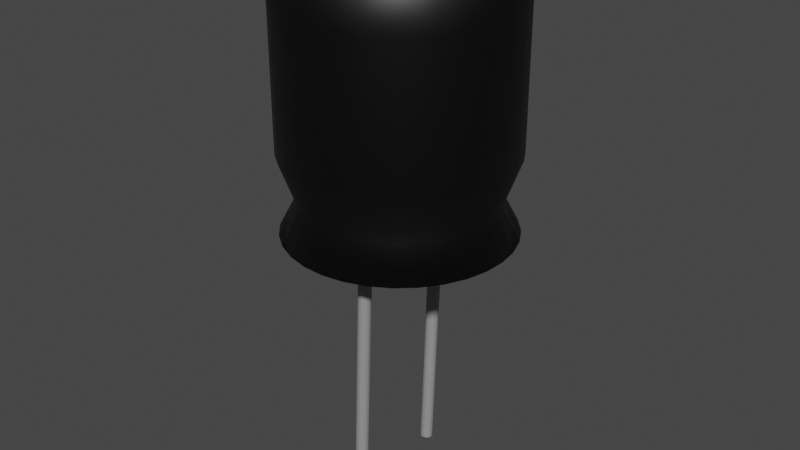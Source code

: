 # Source: condenser.blend  (saved by Blender 3.3.6; exported with 4.5.12 LTS)
import bpy
from mathutils import Matrix  # noqa: F401  (used for matrix-valued properties, if any)

bpy.ops.wm.read_factory_settings(use_empty=True)
scene = bpy.context.scene
scene.name = 'Scene'

# ---- collections
col_collection = bpy.data.collections.new('Collection'); scene.collection.children.link(col_collection)

# ---- materials (node trees are filled in below, after node groups)
mat_black = bpy.data.materials.new('BLACK')
mat_black.use_transparent_shadow = False
mat_white = bpy.data.materials.new('WHITE')
mat_white.use_transparent_shadow = False

# ---- material node trees
mat_black.use_nodes = True; mat_black.node_tree.nodes.clear()
_N = mat_black.node_tree.nodes; _L = mat_black.node_tree.links
n0 = _N.new('ShaderNodeBsdfPrincipled'); n0.name = 'プリンシプルBSDF'; n0.location = (10, 300)
n0.distribution = 'GGX'
n0.subsurface_method = 'RANDOM_WALK_SKIN'
n0.inputs[0].default_value = (0.0, 0.0, 0.0, 1.0)
n0.inputs[3].default_value = 1.45
n0.inputs[27].default_value = (0.0, 0.0, 0.0, 1.0)
n0.inputs[28].default_value = 1.0
n1 = _N.new('ShaderNodeOutputMaterial'); n1.name = 'マテリアル出力'; n1.location = (300, 300)
_L.new(n0.outputs[0], n1.inputs[0])
n1.is_active_output = True
mat_white.use_nodes = True; mat_white.node_tree.nodes.clear()
_N = mat_white.node_tree.nodes; _L = mat_white.node_tree.links
n0 = _N.new('ShaderNodeBsdfPrincipled'); n0.name = 'プリンシプルBSDF'; n0.location = (10, 300)
n0.distribution = 'GGX'
n0.subsurface_method = 'RANDOM_WALK_SKIN'
n0.inputs[0].default_value = (0.2883, 0.2883, 0.2883, 1.0)
n0.inputs[3].default_value = 1.45
n0.inputs[27].default_value = (0.0, 0.0, 0.0, 1.0)
n0.inputs[28].default_value = 1.0
n1 = _N.new('ShaderNodeOutputMaterial'); n1.name = 'マテリアル出力'; n1.location = (300, 300)
_L.new(n0.outputs[0], n1.inputs[0])
n1.is_active_output = True

# ---- world
world_world = bpy.data.worlds.new('World'); scene.world = world_world
world_world.use_nodes = True; world_world.node_tree.nodes.clear()
_N = world_world.node_tree.nodes; _L = world_world.node_tree.links
n0 = _N.new('ShaderNodeOutputWorld'); n0.name = 'World Output'; n0.location = (300, 300)
n1 = _N.new('ShaderNodeBackground'); n1.name = 'Background'; n1.location = (10, 300)
n1.inputs[0].default_value = (0.05088, 0.05088, 0.05088, 1.0)
_L.new(n1.outputs[0], n0.inputs[0])
n0.is_active_output = True
world_world.color = (0.05088, 0.05088, 0.05088)
world_world.use_sun_shadow = False
world_world.sun_shadow_jitter_overblur = 0.0

# ---- meshes
me_001 = bpy.data.meshes.new('円柱.001')
me_001.from_pydata([(0.1278, 0.7772, 2.498), (0.2769, 0.7374, 2.498), (0.4155, 0.6692, 2.498), (0.538, 0.5753, 2.498), (0.6399, 0.4592, 2.498), (0.7172, 0.3256, 2.498), (0.767, 0.1794, 2.498), (0.7872, 0.02632, 2.498), (0.7772, -0.1278, 2.498), (0.7374, -0.2769, 2.498), (0.6692, -0.4155, 2.498), (0.5753, -0.538, 2.498), (0.4592, -0.6399, 2.498), (0.3256, -0.7172, 2.498), (0.1794, -0.767, 2.498), (0.02632, -0.7872, 2.498), (-0.1278, -0.7772, 2.498), (-0.2769, -0.7374, 2.498), (-0.4155, -0.6692, 2.498), (-0.538, -0.5753, 2.498), (-0.6399, -0.4592, 2.498), (-0.7172, -0.3256, 2.498), (-0.767, -0.1794, 2.498), (-0.7872, -0.02632, 2.498), (-0.7772, 0.1278, 2.498), (-0.7374, 0.2769, 2.498), (-0.6692, 0.4155, 2.498), (-0.5753, 0.538, 2.498), (-0.4592, 0.6399, 2.498), (-0.3256, 0.7172, 2.498), (-0.1794, 0.767, 2.498), (-0.02632, 0.7872, 2.498), (0.1561, 1.065, 5.029), (0.3609, 1.014, 5.029), (0.5518, 0.9242, 5.029), (0.7215, 0.7988, 5.029), (0.8635, 0.6427, 5.029), (0.9723, 0.4619, 5.029), (1.044, 0.2633, 5.029), (1.075, 0.05467, 5.029), (1.065, -0.1561, 5.029), (1.014, -0.3609, 5.029), (0.9242, -0.5518, 5.029), (0.7988, -0.7215, 5.029), (0.6427, -0.8635, 5.029), (0.4619, -0.9723, 5.029), (0.2633, -1.044, 5.029), (0.05467, -1.075, 5.029), (-0.1561, -1.065, 5.029), (-0.3609, -1.014, 5.029), (-0.5518, -0.9242, 5.029), (-0.7215, -0.7988, 5.029), (-0.8635, -0.6427, 5.029), (-0.9723, -0.4619, 5.029), (-1.044, -0.2633, 5.029), (-1.075, -0.05467, 5.029), (-1.065, 0.1561, 5.029), (-1.014, 0.3609, 5.029), (-0.9242, 0.5518, 5.029), (-0.7988, 0.7215, 5.029), (-0.6427, 0.8635, 5.029), (-0.4619, 0.9723, 5.029), (-0.2633, 1.044, 5.029), (-0.05467, 1.075, 5.029), (-0.05072, 1.035, 3.237), (-0.2517, 1.005, 3.237), (-0.4429, 0.9368, 3.237), (-0.6172, 0.8324, 3.237), (-0.7677, 0.696, 3.237), (-0.8888, 0.5328, 3.237), (-0.9756, 0.3492, 3.237), (-1.025, 0.1522, 3.237), (-1.035, -0.05072, 3.237), (-1.005, -0.2517, 3.237), (-0.9368, -0.4429, 3.237), (-0.8324, -0.6172, 3.237), (-0.696, -0.7677, 3.237), (-0.5328, -0.8888, 3.237), (-0.3492, -0.9756, 3.237), (-0.1522, -1.025, 3.237), (0.05072, -1.035, 3.237), (0.2517, -1.005, 3.237), (0.4429, -0.9368, 3.237), (0.6172, -0.8324, 3.237), (0.7677, -0.696, 3.237), (0.8888, -0.5328, 3.237), (0.9756, -0.3492, 3.237), (1.025, -0.1522, 3.237), (1.035, 0.05072, 3.237), (1.005, 0.2517, 3.237), (0.9368, 0.4429, 3.237), (0.8324, 0.6172, 3.237), (0.696, 0.7677, 3.237), (0.5328, 0.8888, 3.237), (0.3492, 0.9756, 3.237), (0.1522, 1.025, 3.237), (0.1366, 0.8671, 2.801), (0.3031, 0.8237, 2.801), (0.458, 0.7488, 2.801), (0.5953, 0.645, 2.801), (0.7097, 0.5165, 2.801), (0.7968, 0.3681, 2.801), (0.8533, 0.2056, 2.801), (0.877, 0.03517, 2.801), (0.8671, -0.1366, 2.801), (0.8237, -0.3031, 2.801), (0.7488, -0.458, 2.801), (0.645, -0.5953, 2.801), (0.5165, -0.7097, 2.801), (0.3681, -0.7968, 2.801), (0.2056, -0.8533, 2.801), (0.03517, -0.877, 2.801), (-0.1366, -0.8671, 2.801), (-0.3031, -0.8237, 2.801), (-0.458, -0.7488, 2.801), (-0.5953, -0.645, 2.801), (-0.7097, -0.5165, 2.801), (-0.7968, -0.3681, 2.801), (-0.8533, -0.2056, 2.801), (-0.877, -0.03517, 2.801), (-0.8671, 0.1366, 2.801), (-0.8237, 0.3031, 2.801), (-0.7488, 0.458, 2.801), (-0.645, 0.5953, 2.801), (-0.5165, 0.7097, 2.801), (-0.3681, 0.7968, 2.801), (-0.2056, 0.8533, 2.801), (-0.03517, 0.877, 2.801), (-0.05072, 1.035, 4.495), (-0.2517, 1.005, 4.495), (-0.4429, 0.9368, 4.495), (-0.6172, 0.8324, 4.495), (-0.7677, 0.696, 4.495), (-0.8888, 0.5328, 4.495), (-0.9756, 0.3492, 4.495), (-1.025, 0.1522, 4.495), (-1.035, -0.05072, 4.495), (-1.005, -0.2517, 4.495), (-0.9368, -0.4429, 4.495), (-0.8324, -0.6172, 4.495), (-0.696, -0.7677, 4.495), (-0.5328, -0.8888, 4.495), (-0.3492, -0.9756, 4.495), (-0.1522, -1.025, 4.495), (0.05072, -1.035, 4.495), (0.2517, -1.005, 4.495), (0.4429, -0.9368, 4.495), (0.6172, -0.8324, 4.495), (0.7677, -0.696, 4.495), (0.8888, -0.5328, 4.495), (0.9756, -0.3492, 4.495), (1.025, -0.1522, 4.495), (1.035, 0.05072, 4.495), (1.005, 0.2517, 4.495), (0.9368, 0.4429, 4.495), (0.8324, 0.6172, 4.495), (0.696, 0.7677, 4.495), (0.5328, 0.8888, 4.495), (0.3492, 0.9756, 4.495), (0.1522, 1.025, 4.495), (0.1522, 1.025, 2.498), (0.3492, 0.9756, 2.498), (0.5328, 0.8888, 2.498), (0.696, 0.7677, 2.498), (0.8324, 0.6172, 2.498), (0.9368, 0.4429, 2.498), (1.005, 0.2517, 2.498), (1.035, 0.05072, 2.498), (1.025, -0.1522, 2.498), (0.9756, -0.3492, 2.498), (0.8888, -0.5328, 2.498), (0.7677, -0.696, 2.498), (0.6172, -0.8324, 2.498), (0.4429, -0.9368, 2.498), (0.2517, -1.005, 2.498), (0.05072, -1.035, 2.498), (-0.1522, -1.025, 2.498), (-0.3492, -0.9756, 2.498), (-0.5328, -0.8888, 2.498), (-0.696, -0.7677, 2.498), (-0.8324, -0.6172, 2.498), (-0.9368, -0.4429, 2.498), (-1.005, -0.2517, 2.498), (-1.035, -0.05072, 2.498), (-1.025, 0.1522, 2.498), (-0.9756, 0.3492, 2.498), (-0.8888, 0.5328, 2.498), (-0.7677, 0.696, 2.498), (-0.6172, 0.8324, 2.498), (-0.4429, 0.9368, 2.498), (-0.2517, 1.005, 2.498), (-0.05072, 1.035, 2.498), (0.1278, 0.7772, 2.783), (0.2769, 0.7374, 2.783), (0.4155, 0.6692, 2.783), (0.538, 0.5753, 2.783), (0.6399, 0.4592, 2.783), (0.7172, 0.3256, 2.783), (0.767, 0.1794, 2.783), (0.7872, 0.02632, 2.783), (0.7772, -0.1278, 2.783), (0.7374, -0.2769, 2.783), (0.6692, -0.4155, 2.783), (0.5753, -0.538, 2.783), (0.4592, -0.6399, 2.783), (0.3256, -0.7172, 2.783), (0.1794, -0.767, 2.783), (0.02632, -0.7872, 2.783), (-0.1278, -0.7772, 2.783), (-0.2769, -0.7374, 2.783), (-0.4155, -0.6692, 2.783), (-0.538, -0.5753, 2.783), (-0.6399, -0.4592, 2.783), (-0.7172, -0.3256, 2.783), (-0.767, -0.1794, 2.783), (-0.7872, -0.02632, 2.783), (-0.7772, 0.1278, 2.783), (-0.7374, 0.2769, 2.783), (-0.6692, 0.4155, 2.783), (-0.5753, 0.538, 2.783), (-0.4592, 0.6399, 2.783), (-0.3256, 0.7172, 2.783), (-0.1794, 0.767, 2.783), (-0.02632, 0.7872, 2.783)], [], [(97, 98, 162, 161), (98, 99, 163, 162), (99, 100, 164, 163), (100, 101, 165, 164), (101, 102, 166, 165), (102, 103, 167, 166), (103, 104, 168, 167), (104, 105, 169, 168), (105, 106, 170, 169), (106, 107, 171, 170), (107, 108, 172, 171), (108, 109, 173, 172), (109, 110, 174, 173), (110, 111, 175, 174), (111, 112, 176, 175), (112, 113, 177, 176), (113, 114, 178, 177), (114, 115, 179, 178), (115, 116, 180, 179), (116, 117, 181, 180), (117, 118, 182, 181), (118, 119, 183, 182), (119, 120, 184, 183), (120, 121, 185, 184), (121, 122, 186, 185), (122, 123, 187, 186), (123, 124, 188, 187), (124, 125, 189, 188), (125, 126, 190, 189), (126, 127, 191, 190), (33, 32, 63, 62, 61, 60, 59, 58, 57, 56, 55, 54, 53, 52, 51, 50, 49, 48, 47, 46, 45, 44, 43, 42, 41, 40, 39, 38, 37, 36, 35, 34), (0, 31, 191, 160), (95, 94, 97, 96), (7, 8, 200, 199), (158, 159, 32, 33), (128, 64, 65, 129), (64, 95, 96, 127), (129, 65, 66, 130), (130, 66, 67, 131), (131, 67, 68, 132), (132, 68, 69, 133), (133, 69, 70, 134), (134, 70, 71, 135), (135, 71, 72, 136), (136, 72, 73, 137), (137, 73, 74, 138), (138, 74, 75, 139), (139, 75, 76, 140), (140, 76, 77, 141), (141, 77, 78, 142), (142, 78, 79, 143), (143, 79, 80, 144), (144, 80, 81, 145), (145, 81, 82, 146), (146, 82, 83, 147), (147, 83, 84, 148), (148, 84, 85, 149), (149, 85, 86, 150), (150, 86, 87, 151), (151, 87, 88, 152), (152, 88, 89, 153), (153, 89, 90, 154), (154, 90, 91, 155), (155, 91, 92, 156), (156, 92, 93, 157), (157, 93, 94, 158), (96, 97, 161, 160), (158, 94, 95, 159), (96, 160, 191, 127), (2, 1, 161, 162), (128, 63, 32, 159), (94, 93, 98, 97), (34, 157, 158, 33), (93, 92, 99, 98), (35, 156, 157, 34), (92, 91, 100, 99), (36, 155, 156, 35), (91, 90, 101, 100), (37, 154, 155, 36), (90, 89, 102, 101), (38, 153, 154, 37), (89, 88, 103, 102), (39, 152, 153, 38), (88, 87, 104, 103), (40, 151, 152, 39), (87, 86, 105, 104), (41, 150, 151, 40), (86, 85, 106, 105), (42, 149, 150, 41), (85, 84, 107, 106), (43, 148, 149, 42), (84, 83, 108, 107), (44, 147, 148, 43), (83, 82, 109, 108), (45, 146, 147, 44), (82, 81, 110, 109), (46, 145, 146, 45), (81, 80, 111, 110), (47, 144, 145, 46), (80, 79, 112, 111), (48, 143, 144, 47), (79, 78, 113, 112), (49, 142, 143, 48), (78, 77, 114, 113), (50, 141, 142, 49), (77, 76, 115, 114), (51, 140, 141, 50), (76, 75, 116, 115), (52, 139, 140, 51), (75, 74, 117, 116), (53, 138, 139, 52), (74, 73, 118, 117), (54, 137, 138, 53), (73, 72, 119, 118), (55, 136, 137, 54), (72, 71, 120, 119), (56, 135, 136, 55), (71, 70, 121, 120), (57, 134, 135, 56), (70, 69, 122, 121), (58, 133, 134, 57), (69, 68, 123, 122), (59, 132, 133, 58), (68, 67, 124, 123), (60, 131, 132, 59), (67, 66, 125, 124), (61, 130, 131, 60), (66, 65, 126, 125), (62, 129, 130, 61), (65, 64, 127, 126), (63, 128, 129, 62), (3, 2, 162, 163), (4, 3, 163, 164), (5, 4, 164, 165), (6, 5, 165, 166), (7, 6, 166, 167), (8, 7, 167, 168), (9, 8, 168, 169), (10, 9, 169, 170), (11, 10, 170, 171), (12, 11, 171, 172), (13, 12, 172, 173), (14, 13, 173, 174), (15, 14, 174, 175), (16, 15, 175, 176), (17, 16, 176, 177), (18, 17, 177, 178), (19, 18, 178, 179), (20, 19, 179, 180), (21, 20, 180, 181), (22, 21, 181, 182), (23, 22, 182, 183), (24, 23, 183, 184), (25, 24, 184, 185), (26, 25, 185, 186), (27, 26, 186, 187), (28, 27, 187, 188), (29, 28, 188, 189), (30, 29, 189, 190), (31, 30, 190, 191), (26, 218, 217, 25), (1, 0, 160, 161), (27, 219, 218, 26), (223, 192, 193, 194, 195, 196, 197, 198, 199, 200, 201, 202, 203, 204, 205, 206, 207, 208, 209, 210, 211, 212, 213, 214, 215, 216, 217, 218, 219, 220, 221, 222), (22, 214, 213, 21), (28, 220, 219, 27), (8, 9, 201, 200), (23, 215, 214, 22), (29, 221, 220, 28), (9, 10, 202, 201), (24, 216, 215, 23), (30, 222, 221, 29), (10, 11, 203, 202), (25, 217, 216, 24), (31, 223, 222, 30), (11, 12, 204, 203), (0, 192, 223, 31), (12, 13, 205, 204), (13, 14, 206, 205), (14, 15, 207, 206), (15, 16, 208, 207), (16, 17, 209, 208), (17, 18, 210, 209), (18, 19, 211, 210), (0, 1, 193, 192), (19, 20, 212, 211), (21, 213, 212, 20), (1, 2, 194, 193), (2, 3, 195, 194), (3, 4, 196, 195), (4, 5, 197, 196), (5, 6, 198, 197), (6, 7, 199, 198), (128, 159, 95, 64)])
me_001.polygons.foreach_set('use_smooth', [True] * 194)
_uv = me_001.uv_layers.new(name='UVマップ')
_uv.uv.foreach_set('vector', [0.9453, 0.625, 0.9141, 0.625, 0.9141, 0.5, 0.9453, 0.5, 0.9141, 0.625, 0.8828, 0.625, 0.8828, 0.5, 0.9141, 0.5, 0.8828, 0.625, 0.8516, 0.625, 0.8516, 0.5, 0.8828, 0.5, 0.8516, 0.625, 0.8203, 0.625, 0.8203, 0.5, 0.8516, 0.5, 0.8203, 0.625, 0.7891, 0.625, 0.7891, 0.5, 0.8203, 0.5, 0.7891, 0.625, 0.7578, 0.625, 0.7578, 0.5, 0.7891, 0.5, 0.7578, 0.625, 0.7266, 0.625, 0.7266, 0.5, 0.7578, 0.5, 0.7266, 0.625, 0.6953, 0.625, 0.6953, 0.5, 0.7266, 0.5, 0.6953, 0.625, 0.6641, 0.625, 0.6641, 0.5, 0.6953, 0.5, 0.6641, 0.625, 0.6328, 0.625, 0.6328, 0.5, 0.6641, 0.5, 0.6328, 0.625, 0.6016, 0.625, 0.6016, 0.5, 0.6328, 0.5, 0.6016, 0.625, 0.5703, 0.625, 0.5703, 0.5, 0.6016, 0.5, 0.5703, 0.625, 0.5391, 0.625, 0.5391, 0.5, 0.5703, 0.5, 0.5391, 0.625, 0.5078, 0.625, 0.5078, 0.5, 0.5391, 0.5, 0.5078, 0.625, 0.4766, 0.625, 0.4766, 0.5, 0.5078, 0.5, 0.4766, 0.625, 0.4453, 0.625, 0.4453, 0.5, 0.4766, 0.5, 0.4453, 0.625, 0.4141, 0.625, 0.4141, 0.5, 0.4453, 0.5, 0.4141, 0.625, 0.3828, 0.625, 0.3828, 0.5, 0.4141, 0.5, 0.3828, 0.625, 0.3516, 0.625, 0.3516, 0.5, 0.3828, 0.5, 0.3516, 0.625, 0.3203, 0.625, 0.3203, 0.5, 0.3516, 0.5, 0.3203, 0.625, 0.2891, 0.625, 0.2891, 0.5, 0.3203, 0.5, 0.2891, 0.625, 0.2578, 0.625, 0.2578, 0.5, 0.2891, 0.5, 0.2578, 0.625, 0.2266, 0.625, 0.2266, 0.5, 0.2578, 0.5, 0.2266, 0.625, 0.1953, 0.625, 0.1953, 0.5, 0.2266, 0.5, 0.1953, 0.625, 0.1641, 0.625, 0.1641, 0.5, 0.1953, 0.5, 0.1641, 0.625, 0.1328, 0.625, 0.1328, 0.5, 0.1641, 0.5, 0.1328, 0.625, 0.1016, 0.625, 0.1016, 0.5, 0.1328, 0.5, 0.1016, 0.625, 0.07031, 0.625, 0.07031, 0.5, 0.1016, 0.5, 0.07031, 0.625, 0.03906, 0.625, 0.03906, 0.5, 0.07031, 0.5, 0.03906, 0.625, 0.007812, 0.625, 0.007812, 0.5, 0.03906, 0.5, 0.3306, 0.4751, 0.2851, 0.4865, 0.2383, 0.4888, 0.1919, 0.482, 0.1478, 0.4662, 0.1076, 0.4421, 0.07283, 0.4106, 0.0449, 0.373, 0.02485, 0.3306, 0.01346, 0.2851, 0.01115, 0.2383, 0.01803, 0.1919, 0.03381, 0.1478, 0.05791, 0.1076, 0.08939, 0.07283, 0.127, 0.0449, 0.1694, 0.02485, 0.2149, 0.01346, 0.2617, 0.01115, 0.3081, 0.01803, 0.3522, 0.03381, 0.3924, 0.05791, 0.4272, 0.08939, 0.4551, 0.127, 0.4751, 0.1694, 0.4865, 0.2149, 0.4888, 0.2617, 0.482, 0.3081, 0.4662, 0.3522, 0.4421, 0.3924, 0.4106, 0.4272, 0.373, 0.4551, 0.7795, 0.4294, 0.7439, 0.4317, 0.7383, 0.4888, 0.7851, 0.4865, 0.9766, 0.75, 0.9453, 0.75, 0.9453, 0.625, 0.9766, 0.625, 0.9317, 0.2561, 0.9294, 0.2205, 0.9294, 0.2205, 0.9317, 0.2561, 0.9453, 0.875, 0.9766, 0.875, 0.9766, 1.0, 0.9453, 1.0, 0.007812, 0.875, 0.007812, 0.75, 0.03906, 0.75, 0.03906, 0.875, 0.007812, 0.75, 0.9766, 0.75, 0.9766, 0.625, 0.007812, 0.625, 0.03906, 0.875, 0.03906, 0.75, 0.07031, 0.75, 0.07031, 0.875, 0.07031, 0.875, 0.07031, 0.75, 0.1016, 0.75, 0.1016, 0.875, 0.1016, 0.875, 0.1016, 0.75, 0.1328, 0.75, 0.1328, 0.875, 0.1328, 0.875, 0.1328, 0.75, 0.1641, 0.75, 0.1641, 0.875, 0.1641, 0.875, 0.1641, 0.75, 0.1953, 0.75, 0.1953, 0.875, 0.1953, 0.875, 0.1953, 0.75, 0.2266, 0.75, 0.2266, 0.875, 0.2266, 0.875, 0.2266, 0.75, 0.2578, 0.75, 0.2578, 0.875, 0.2578, 0.875, 0.2578, 0.75, 0.2891, 0.75, 0.2891, 0.875, 0.2891, 0.875, 0.2891, 0.75, 0.3203, 0.75, 0.3203, 0.875, 0.3203, 0.875, 0.3203, 0.75, 0.3516, 0.75, 0.3516, 0.875, 0.3516, 0.875, 0.3516, 0.75, 0.3828, 0.75, 0.3828, 0.875, 0.3828, 0.875, 0.3828, 0.75, 0.4141, 0.75, 0.4141, 0.875, 0.4141, 0.875, 0.4141, 0.75, 0.4453, 0.75, 0.4453, 0.875, 0.4453, 0.875, 0.4453, 0.75, 0.4766, 0.75, 0.4766, 0.875, 0.4766, 0.875, 0.4766, 0.75, 0.5078, 0.75, 0.5078, 0.875, 0.5078, 0.875, 0.5078, 0.75, 0.5391, 0.75, 0.5391, 0.875, 0.5391, 0.875, 0.5391, 0.75, 0.5703, 0.75, 0.5703, 0.875, 0.5703, 0.875, 0.5703, 0.75, 0.6016, 0.75, 0.6016, 0.875, 0.6016, 0.875, 0.6016, 0.75, 0.6328, 0.75, 0.6328, 0.875, 0.6328, 0.875, 0.6328, 0.75, 0.6641, 0.75, 0.6641, 0.875, 0.6641, 0.875, 0.6641, 0.75, 0.6953, 0.75, 0.6953, 0.875, 0.6953, 0.875, 0.6953, 0.75, 0.7266, 0.75, 0.7266, 0.875, 0.7266, 0.875, 0.7266, 0.75, 0.7578, 0.75, 0.7578, 0.875, 0.7578, 0.875, 0.7578, 0.75, 0.7891, 0.75, 0.7891, 0.875, 0.7891, 0.875, 0.7891, 0.75, 0.8203, 0.75, 0.8203, 0.875, 0.8203, 0.875, 0.8203, 0.75, 0.8516, 0.75, 0.8516, 0.875, 0.8516, 0.875, 0.8516, 0.75, 0.8828, 0.75, 0.8828, 0.875, 0.8828, 0.875, 0.8828, 0.75, 0.9141, 0.75, 0.9141, 0.875, 0.9141, 0.875, 0.9141, 0.75, 0.9453, 0.75, 0.9453, 0.875, 0.9766, 0.625, 0.9453, 0.625, 0.9453, 0.5, 0.9766, 0.5, 0.9453, 0.875, 0.9453, 0.75, 0.9766, 0.75, 0.9766, 0.875, 0.9766, 0.625, 0.9766, 0.5, 0.007812, 0.5, 0.007812, 0.625, 0.8459, 0.4044, 0.8139, 0.4202, 0.8306, 0.4751, 0.873, 0.4551, 0.007812, 0.875, 0.007812, 1.0, 0.9766, 1.0, 0.9766, 0.875, 0.9453, 0.75, 0.9141, 0.75, 0.9141, 0.625, 0.9453, 0.625, 0.9141, 1.0, 0.9141, 0.875, 0.9453, 0.875, 0.9453, 1.0, 0.9141, 0.75, 0.8828, 0.75, 0.8828, 0.625, 0.9141, 0.625, 0.8828, 1.0, 0.8828, 0.875, 0.9141, 0.875, 0.9141, 1.0, 0.8828, 0.75, 0.8516, 0.75, 0.8516, 0.625, 0.8828, 0.625, 0.8516, 1.0, 0.8516, 0.875, 0.8828, 0.875, 0.8828, 1.0, 0.8516, 0.75, 0.8203, 0.75, 0.8203, 0.625, 0.8516, 0.625, 0.8203, 1.0, 0.8203, 0.875, 0.8516, 0.875, 0.8516, 1.0, 0.8203, 0.75, 0.7891, 0.75, 0.7891, 0.625, 0.8203, 0.625, 0.7891, 1.0, 0.7891, 0.875, 0.8203, 0.875, 0.8203, 1.0, 0.7891, 0.75, 0.7578, 0.75, 0.7578, 0.625, 0.7891, 0.625, 0.7578, 1.0, 0.7578, 0.875, 0.7891, 0.875, 0.7891, 1.0, 0.7578, 0.75, 0.7266, 0.75, 0.7266, 0.625, 0.7578, 0.625, 0.7266, 1.0, 0.7266, 0.875, 0.7578, 0.875, 0.7578, 1.0, 0.7266, 0.75, 0.6953, 0.75, 0.6953, 0.625, 0.7266, 0.625, 0.6953, 1.0, 0.6953, 0.875, 0.7266, 0.875, 0.7266, 1.0, 0.6953, 0.75, 0.6641, 0.75, 0.6641, 0.625, 0.6953, 0.625, 0.6641, 1.0, 0.6641, 0.875, 0.6953, 0.875, 0.6953, 1.0, 0.6641, 0.75, 0.6328, 0.75, 0.6328, 0.625, 0.6641, 0.625, 0.6328, 1.0, 0.6328, 0.875, 0.6641, 0.875, 0.6641, 1.0, 0.6328, 0.75, 0.6016, 0.75, 0.6016, 0.625, 0.6328, 0.625, 0.6016, 1.0, 0.6016, 0.875, 0.6328, 0.875, 0.6328, 1.0, 0.6016, 0.75, 0.5703, 0.75, 0.5703, 0.625, 0.6016, 0.625, 0.5703, 1.0, 0.5703, 0.875, 0.6016, 0.875, 0.6016, 1.0, 0.5703, 0.75, 0.5391, 0.75, 0.5391, 0.625, 0.5703, 0.625, 0.5391, 1.0, 0.5391, 0.875, 0.5703, 0.875, 0.5703, 1.0, 0.5391, 0.75, 0.5078, 0.75, 0.5078, 0.625, 0.5391, 0.625, 0.5078, 1.0, 0.5078, 0.875, 0.5391, 0.875, 0.5391, 1.0, 0.5078, 0.75, 0.4766, 0.75, 0.4766, 0.625, 0.5078, 0.625, 0.4766, 1.0, 0.4766, 0.875, 0.5078, 0.875, 0.5078, 1.0, 0.4766, 0.75, 0.4453, 0.75, 0.4453, 0.625, 0.4766, 0.625, 0.4453, 1.0, 0.4453, 0.875, 0.4766, 0.875, 0.4766, 1.0, 0.4453, 0.75, 0.4141, 0.75, 0.4141, 0.625, 0.4453, 0.625, 0.4141, 1.0, 0.4141, 0.875, 0.4453, 0.875, 0.4453, 1.0, 0.4141, 0.75, 0.3828, 0.75, 0.3828, 0.625, 0.4141, 0.625, 0.3828, 1.0, 0.3828, 0.875, 0.4141, 0.875, 0.4141, 1.0, 0.3828, 0.75, 0.3516, 0.75, 0.3516, 0.625, 0.3828, 0.625, 0.3516, 1.0, 0.3516, 0.875, 0.3828, 0.875, 0.3828, 1.0, 0.3516, 0.75, 0.3203, 0.75, 0.3203, 0.625, 0.3516, 0.625, 0.3203, 1.0, 0.3203, 0.875, 0.3516, 0.875, 0.3516, 1.0, 0.3203, 0.75, 0.2891, 0.75, 0.2891, 0.625, 0.3203, 0.625, 0.2891, 1.0, 0.2891, 0.875, 0.3203, 0.875, 0.3203, 1.0, 0.2891, 0.75, 0.2578, 0.75, 0.2578, 0.625, 0.2891, 0.625, 0.2578, 1.0, 0.2578, 0.875, 0.2891, 0.875, 0.2891, 1.0, 0.2578, 0.75, 0.2266, 0.75, 0.2266, 0.625, 0.2578, 0.625, 0.2266, 1.0, 0.2266, 0.875, 0.2578, 0.875, 0.2578, 1.0, 0.2266, 0.75, 0.1953, 0.75, 0.1953, 0.625, 0.2266, 0.625, 0.1953, 1.0, 0.1953, 0.875, 0.2266, 0.875, 0.2266, 1.0, 0.1953, 0.75, 0.1641, 0.75, 0.1641, 0.625, 0.1953, 0.625, 0.1641, 1.0, 0.1641, 0.875, 0.1953, 0.875, 0.1953, 1.0, 0.1641, 0.75, 0.1328, 0.75, 0.1328, 0.625, 0.1641, 0.625, 0.1328, 1.0, 0.1328, 0.875, 0.1641, 0.875, 0.1641, 1.0, 0.1328, 0.75, 0.1016, 0.75, 0.1016, 0.625, 0.1328, 0.625, 0.1016, 1.0, 0.1016, 0.875, 0.1328, 0.875, 0.1328, 1.0, 0.1016, 0.75, 0.07031, 0.75, 0.07031, 0.625, 0.1016, 0.625, 0.07031, 1.0, 0.07031, 0.875, 0.1016, 0.875, 0.1016, 1.0, 0.07031, 0.75, 0.03906, 0.75, 0.03906, 0.625, 0.07031, 0.625, 0.03906, 1.0, 0.03906, 0.875, 0.07031, 0.875, 0.07031, 1.0, 0.03906, 0.75, 0.007812, 0.75, 0.007812, 0.625, 0.03906, 0.625, 0.007812, 1.0, 0.007812, 0.875, 0.03906, 0.875, 0.03906, 1.0, 0.8742, 0.3828, 0.8459, 0.4044, 0.873, 0.4551, 0.9106, 0.4272, 0.8977, 0.356, 0.8742, 0.3828, 0.9106, 0.4272, 0.9421, 0.3924, 0.9155, 0.3251, 0.8977, 0.356, 0.9421, 0.3924, 0.9662, 0.3522, 0.927, 0.2914, 0.9155, 0.3251, 0.9662, 0.3522, 0.982, 0.3081, 0.9317, 0.2561, 0.927, 0.2914, 0.982, 0.3081, 0.9888, 0.2617, 0.9294, 0.2205, 0.9317, 0.2561, 0.9888, 0.2617, 0.9865, 0.2149, 0.9202, 0.1861, 0.9294, 0.2205, 0.9865, 0.2149, 0.9751, 0.1694, 0.9044, 0.1541, 0.9202, 0.1861, 0.9751, 0.1694, 0.9551, 0.127, 0.8828, 0.1258, 0.9044, 0.1541, 0.9551, 0.127, 0.9272, 0.08939, 0.856, 0.1023, 0.8828, 0.1258, 0.9272, 0.08939, 0.8924, 0.05791, 0.8251, 0.08449, 0.856, 0.1023, 0.8924, 0.05791, 0.8522, 0.03381, 0.7914, 0.07301, 0.8251, 0.08449, 0.8522, 0.03381, 0.8081, 0.01803, 0.7561, 0.06833, 0.7914, 0.07301, 0.8081, 0.01803, 0.7617, 0.01115, 0.7205, 0.07064, 0.7561, 0.06833, 0.7617, 0.01115, 0.7149, 0.01346, 0.6861, 0.07984, 0.7205, 0.07064, 0.7149, 0.01346, 0.6694, 0.02485, 0.6541, 0.09558, 0.6861, 0.07984, 0.6694, 0.02485, 0.627, 0.0449, 0.6258, 0.1172, 0.6541, 0.09558, 0.627, 0.0449, 0.5894, 0.07283, 0.6023, 0.144, 0.6258, 0.1172, 0.5894, 0.07283, 0.5579, 0.1076, 0.5845, 0.1749, 0.6023, 0.144, 0.5579, 0.1076, 0.5338, 0.1478, 0.573, 0.2086, 0.5845, 0.1749, 0.5338, 0.1478, 0.518, 0.1919, 0.5683, 0.2439, 0.573, 0.2086, 0.518, 0.1919, 0.5112, 0.2383, 0.5706, 0.2795, 0.5683, 0.2439, 0.5112, 0.2383, 0.5135, 0.2851, 0.5798, 0.3139, 0.5706, 0.2795, 0.5135, 0.2851, 0.5249, 0.3306, 0.5956, 0.3459, 0.5798, 0.3139, 0.5249, 0.3306, 0.5449, 0.373, 0.6172, 0.3742, 0.5956, 0.3459, 0.5449, 0.373, 0.5728, 0.4106, 0.644, 0.3977, 0.6172, 0.3742, 0.5728, 0.4106, 0.6076, 0.4421, 0.6749, 0.4155, 0.644, 0.3977, 0.6076, 0.4421, 0.6478, 0.4662, 0.7086, 0.427, 0.6749, 0.4155, 0.6478, 0.4662, 0.6919, 0.482, 0.7439, 0.4317, 0.7086, 0.427, 0.6919, 0.482, 0.7383, 0.4888, 0.5956, 0.3459, 0.5956, 0.3459, 0.5798, 0.3139, 0.5798, 0.3139, 0.8139, 0.4202, 0.7795, 0.4294, 0.7851, 0.4865, 0.8306, 0.4751, 0.6172, 0.3742, 0.6172, 0.3742, 0.5956, 0.3459, 0.5956, 0.3459, 0.7439, 0.4317, 0.7795, 0.4294, 0.8139, 0.4202, 0.8459, 0.4044, 0.8742, 0.3828, 0.8977, 0.356, 0.9155, 0.3251, 0.927, 0.2914, 0.9317, 0.2561, 0.9294, 0.2205, 0.9202, 0.1861, 0.9044, 0.1541, 0.8828, 0.1258, 0.856, 0.1023, 0.8251, 0.08449, 0.7914, 0.07301, 0.7561, 0.06833, 0.7205, 0.07064, 0.6861, 0.07984, 0.6541, 0.09558, 0.6258, 0.1172, 0.6023, 0.144, 0.5845, 0.1749, 0.573, 0.2086, 0.5683, 0.2439, 0.5706, 0.2795, 0.5798, 0.3139, 0.5956, 0.3459, 0.6172, 0.3742, 0.644, 0.3977, 0.6749, 0.4155, 0.7086, 0.427, 0.573, 0.2086, 0.573, 0.2086, 0.5845, 0.1749, 0.5845, 0.1749, 0.644, 0.3977, 0.644, 0.3977, 0.6172, 0.3742, 0.6172, 0.3742, 0.9294, 0.2205, 0.9202, 0.1861, 0.9202, 0.1861, 0.9294, 0.2205, 0.5683, 0.2439, 0.5683, 0.2439, 0.573, 0.2086, 0.573, 0.2086, 0.6749, 0.4155, 0.6749, 0.4155, 0.644, 0.3977, 0.644, 0.3977, 0.9202, 0.1861, 0.9044, 0.1541, 0.9044, 0.1541, 0.9202, 0.1861, 0.5706, 0.2795, 0.5706, 0.2795, 0.5683, 0.2439, 0.5683, 0.2439, 0.7086, 0.427, 0.7086, 0.427, 0.6749, 0.4155, 0.6749, 0.4155, 0.9044, 0.1541, 0.8828, 0.1258, 0.8828, 0.1258, 0.9044, 0.1541, 0.5798, 0.3139, 0.5798, 0.3139, 0.5706, 0.2795, 0.5706, 0.2795, 0.7439, 0.4317, 0.7439, 0.4317, 0.7086, 0.427, 0.7086, 0.427, 0.8828, 0.1258, 0.856, 0.1023, 0.856, 0.1023, 0.8828, 0.1258, 0.7795, 0.4294, 0.7795, 0.4294, 0.7439, 0.4317, 0.7439, 0.4317, 0.856, 0.1023, 0.8251, 0.08449, 0.8251, 0.08449, 0.856, 0.1023, 0.8251, 0.08449, 0.7914, 0.07301, 0.7914, 0.07301, 0.8251, 0.08449, 0.7914, 0.07301, 0.7561, 0.06833, 0.7561, 0.06833, 0.7914, 0.07301, 0.7561, 0.06833, 0.7205, 0.07064, 0.7205, 0.07064, 0.7561, 0.06833, 0.7205, 0.07064, 0.6861, 0.07984, 0.6861, 0.07984, 0.7205, 0.07064, 0.6861, 0.07984, 0.6541, 0.09558, 0.6541, 0.09558, 0.6861, 0.07984, 0.6541, 0.09558, 0.6258, 0.1172, 0.6258, 0.1172, 0.6541, 0.09558, 0.7795, 0.4294, 0.8139, 0.4202, 0.8139, 0.4202, 0.7795, 0.4294, 0.6258, 0.1172, 0.6023, 0.144, 0.6023, 0.144, 0.6258, 0.1172, 0.5845, 0.1749, 0.5845, 0.1749, 0.6023, 0.144, 0.6023, 0.144, 0.8139, 0.4202, 0.8459, 0.4044, 0.8459, 0.4044, 0.8139, 0.4202, 0.8459, 0.4044, 0.8742, 0.3828, 0.8742, 0.3828, 0.8459, 0.4044, 0.8742, 0.3828, 0.8977, 0.356, 0.8977, 0.356, 0.8742, 0.3828, 0.8977, 0.356, 0.9155, 0.3251, 0.9155, 0.3251, 0.8977, 0.356, 0.9155, 0.3251, 0.927, 0.2914, 0.927, 0.2914, 0.9155, 0.3251, 0.927, 0.2914, 0.9317, 0.2561, 0.9317, 0.2561, 0.927, 0.2914, 0.007812, 0.875, 0.9766, 0.875, 0.9766, 0.75, 0.007812, 0.75])
me_001.materials.append(mat_black)
me_001.update()
me_003 = bpy.data.meshes.new('円柱.003')
me_003.from_pydata([(-0.02246, 0.5067, 0.01217), (0.04315, 0.5638, 3.131), (-0.0006361, 0.4983, 0.01187), (0.06497, 0.5553, 3.131), (0.01629, 0.4821, 0.01181), (0.0819, 0.5392, 3.131), (0.02574, 0.4607, 0.012), (0.09135, 0.5178, 3.131), (0.02628, 0.4373, 0.01242), (0.09189, 0.4944, 3.131), (0.01783, 0.4154, 0.013), (0.08344, 0.4725, 3.132), (0.001664, 0.3985, 0.01365), (0.06727, 0.4556, 3.132), (-0.01975, 0.3891, 0.01427), (0.04586, 0.4462, 3.133), (-0.04315, 0.3885, 0.01477), (0.02246, 0.4456, 3.134), (-0.06497, 0.397, 0.01508), (0.0006361, 0.4541, 3.134), (-0.0819, 0.4132, 0.01514), (-0.01629, 0.4703, 3.134), (-0.09135, 0.4346, 0.01494), (-0.02574, 0.4917, 3.134), (-0.09189, 0.458, 0.01453), (-0.02628, 0.5151, 3.133), (-0.08344, 0.4798, 0.01395), (-0.01783, 0.5369, 3.133), (-0.06727, 0.4967, 0.0133), (-0.001664, 0.5538, 3.132), (-0.04586, 0.5062, 0.01268), (0.01975, 0.5633, 3.131)], [], [(1, 3, 2, 0), (3, 5, 4, 2), (5, 7, 6, 4), (7, 9, 8, 6), (9, 11, 10, 8), (11, 13, 12, 10), (13, 15, 14, 12), (15, 17, 16, 14), (17, 19, 18, 16), (19, 21, 20, 18), (21, 23, 22, 20), (23, 25, 24, 22), (25, 27, 26, 24), (27, 29, 28, 26), (29, 31, 30, 28), (1, 31, 29, 27, 25, 23, 21, 19, 17, 15, 13, 11, 9, 7, 5, 3), (0, 2, 4, 6, 8, 10, 12, 14, 16, 18, 20, 22, 24, 26, 28, 30), (30, 31, 1, 0)])
_uv = me_003.uv_layers.new(name='UVマップ')
_uv.uv.foreach_set('vector', [0.9688, 1.0, 0.9062, 1.0, 0.9062, 0.5, 0.9688, 0.5, 0.9062, 1.0, 0.8438, 1.0, 0.8438, 0.5, 0.9062, 0.5, 0.8438, 1.0, 0.7812, 1.0, 0.7812, 0.5, 0.8438, 0.5, 0.7812, 1.0, 0.7188, 1.0, 0.7188, 0.5, 0.7812, 0.5, 0.7188, 1.0, 0.6562, 1.0, 0.6562, 0.5, 0.7188, 0.5, 0.6562, 1.0, 0.5938, 1.0, 0.5938, 0.5, 0.6562, 0.5, 0.5938, 1.0, 0.5312, 1.0, 0.5312, 0.5, 0.5938, 0.5, 0.5312, 1.0, 0.4688, 1.0, 0.4688, 0.5, 0.5312, 0.5, 0.4688, 1.0, 0.4062, 1.0, 0.4062, 0.5, 0.4688, 0.5, 0.4062, 1.0, 0.3438, 1.0, 0.3438, 0.5, 0.4062, 0.5, 0.3438, 1.0, 0.2812, 1.0, 0.2812, 0.5, 0.3438, 0.5, 0.2812, 1.0, 0.2188, 1.0, 0.2188, 0.5, 0.2812, 0.5, 0.2188, 1.0, 0.1562, 1.0, 0.1562, 0.5, 0.2188, 0.5, 0.1562, 1.0, 0.09375, 1.0, 0.09375, 0.5, 0.1562, 0.5, 0.09375, 1.0, 0.03125, 1.0, 0.03125, 0.5, 0.09375, 0.5, 0.2968, 0.4854, 0.2032, 0.4854, 0.1167, 0.4496, 0.05045, 0.3833, 0.01461, 0.2968, 0.01461, 0.2032, 0.05045, 0.1167, 0.1167, 0.05045, 0.2032, 0.01461, 0.2968, 0.01461, 0.3833, 0.05045, 0.4496, 0.1167, 0.4854, 0.2032, 0.4854, 0.2968, 0.4496, 0.3833, 0.3833, 0.4496, 0.7968, 0.4854, 0.8833, 0.4496, 0.9496, 0.3833, 0.9854, 0.2968, 0.9854, 0.2032, 0.9496, 0.1167, 0.8833, 0.05045, 0.7968, 0.01461, 0.7032, 0.01461, 0.6167, 0.05045, 0.5504, 0.1167, 0.5146, 0.2032, 0.5146, 0.2968, 0.5504, 0.3833, 0.6167, 0.4496, 0.7032, 0.4854, 0.03125, 0.5, 0.03125, 1.0, 0.9688, 1.0, 0.9688, 0.5])
me_003.materials.append(mat_white)
me_003.update()

# ---- objects
ob_x = bpy.data.objects.new('円柱', me_001)
ob_002 = bpy.data.objects.new('円柱.002', me_003)

# ---- transforms, parenting, visibility, modifiers, constraints
ob_x.location = (0.0, 0.0, 0.0)
_m = ob_x.modifiers.new('Boolean', 'BOOLEAN')
ob_002.location = (0.0, 0.0, 0.0)
_m = ob_002.modifiers.new('Array', 'ARRAY')
_m.relative_offset_displace = (0.0, -5.5, 0.0)

# ---- collection membership
col_collection.objects.link(ob_x)
col_collection.objects.link(ob_002)

# ---- scene / render settings (as saved in the file)
scene.frame_start = 1; scene.frame_end = 250; scene.frame_set(0)
scene.render.engine = 'BLENDER_EEVEE_NEXT'
scene.cycles.sampling_pattern = 'TABULATED_SOBOL'
scene.cycles.use_light_tree = False
scene.view_settings.view_transform = 'Filmic'
bpy.context.view_layer.update()

# ---- added for rendering (the .blend has no active camera and no usable light): camera, sun
cam_auto = bpy.data.cameras.new('AutoCamera')
cam_auto.lens = 50.0
cam_auto.sensor_width = 36.0
cam_auto.clip_end = 1000.0
ob_auto_camera = bpy.data.objects.new('AutoCamera', cam_auto)
scene.collection.objects.link(ob_auto_camera)
ob_auto_camera.location = (5.42839, -6.51407, 6.86336)
ob_auto_camera.rotation_euler = (1.09748, -7.21219e-08, 0.694738)
scene.camera = ob_auto_camera
light_auto_sun = bpy.data.lights.new('AutoSun', 'SUN')
light_auto_sun.energy = 3.0
light_auto_sun.angle = 0.0523599
ob_auto_sun = bpy.data.objects.new('AutoSun', light_auto_sun)
scene.collection.objects.link(ob_auto_sun)
ob_auto_sun.rotation_euler = (0.872665, 0.174533, 0.523599)
bpy.context.view_layer.update()
